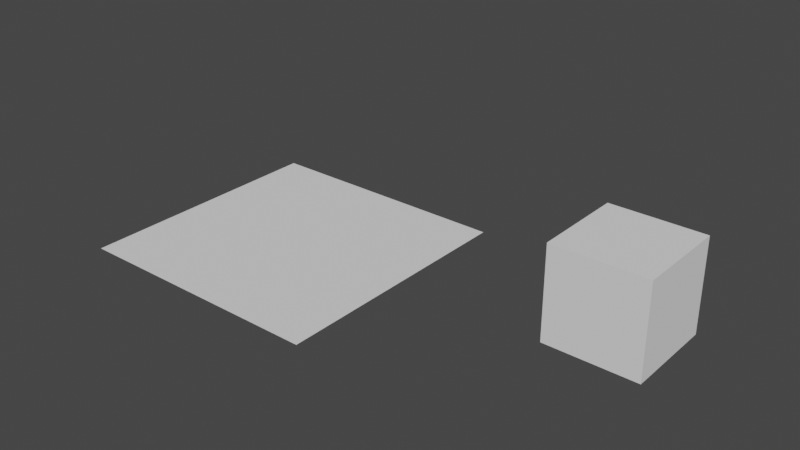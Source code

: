 # Source: tiling.blend  (saved by Blender 4.3.34; exported with 4.5.12 LTS)
import bpy
from mathutils import Matrix  # noqa: F401  (used for matrix-valued properties, if any)

bpy.ops.wm.read_factory_settings(use_empty=True)
scene = bpy.context.scene
scene.name = 'Scene'

# ---- collections
col_mesh = bpy.data.collections.new('Mesh'); scene.collection.children.link(col_mesh)

# ---- world
world_world = bpy.data.worlds.new('World'); scene.world = world_world
world_world.use_nodes = True; world_world.node_tree.nodes.clear()
_N = world_world.node_tree.nodes; _L = world_world.node_tree.links
n0 = _N.new('ShaderNodeOutputWorld'); n0.name = 'World Output'; n0.location = (300, 300)
n1 = _N.new('ShaderNodeBackground'); n1.name = 'Background'; n1.location = (10, 300)
n1.inputs[0].default_value = (0.05088, 0.05088, 0.05088, 1.0)
_L.new(n1.outputs[0], n0.inputs[0])
n0.is_active_output = True
world_world.color = (0.05088, 0.05088, 0.05088)
world_world.use_sun_shadow = False
world_world.sun_shadow_jitter_overblur = 0.0

# ---- meshes
me_plane = bpy.data.meshes.new('Plane')
me_plane.from_pydata([(7.103, -0.9823, 0.7616), (7.103, -0.9823, 2.762), (7.103, 1.018, 0.7616), (7.103, 1.018, 2.762), (9.103, -0.9823, 0.7616), (9.103, -0.9823, 2.762), (9.103, 1.018, 0.7616), (9.103, 1.018, 2.762)], [], [(0, 1, 3, 2), (2, 3, 7, 6), (6, 7, 5, 4), (4, 5, 1, 0), (2, 6, 4, 0), (7, 3, 1, 5)])
_uv = me_plane.uv_layers.new(name='UVMap')
_uv.uv.foreach_set('vector', [0.9999, 0.9999, 0.0001, 0.9999, 0.0001, 0.0001001, 0.9999, 0.0001001, 0.9999, 0.9999, 0.0001, 0.9999, 0.0001, 0.0001001, 0.9999, 0.0001001, 0.0001, 0.0001001, 0.9999, 0.0001001, 0.9999, 0.9999, 0.0001, 0.9999, 9.997e-05, 0.0001001, 0.9999, 0.0001001, 0.9999, 0.9999, 0.0001, 0.9999, 0.9999, 0.9999, 0.0001001, 0.9999, 9.978e-05, 9.978e-05, 0.9999, 9.978e-05, 0.0001001, 0.9999, 0.0001001, 0.0001001, 0.9999, 0.0001002, 0.9999, 0.9999])
me_plane.update()
me_plane_001 = bpy.data.meshes.new('Plane.001')
me_plane_001.from_pydata([(1.0, 1.0, 0.0), (-1.0, 1.0, 0.0), (1.0, -1.0, 0.0), (-1.0, -1.0, 0.0), (-1.0, 1.0, 0.0), (-3.0, 1.0, 0.0), (-1.0, -1.0, 0.0), (-3.0, -1.0, 0.0), (-1.0, -1.0, 0.0), (-3.0, -1.0, 0.0), (-1.0, -3.0, 0.0), (-3.0, -3.0, 0.0), (1.0, -1.0, 0.0), (-1.0, -1.0, 0.0), (1.0, -3.0, 0.0), (-1.0, -3.0, 0.0), (3.0, -1.0, 0.0), (1.0, -1.0, 0.0), (3.0, -3.0, 0.0), (1.0, -3.0, 0.0), (3.0, 1.0, 0.0), (1.0, 1.0, 0.0), (3.0, -1.0, 0.0), (1.0, -1.0, 0.0), (3.0, 3.0, 0.0), (1.0, 3.0, 0.0), (3.0, 1.0, 0.0), (1.0, 1.0, 0.0), (1.0, 3.0, 0.0), (-1.0, 3.0, 0.0), (1.0, 1.0, 0.0), (-1.0, 1.0, 0.0), (-1.0, 3.0, 0.0), (-3.0, 3.0, 0.0), (-1.0, 1.0, 0.0), (-3.0, 1.0, 0.0)], [], [(3, 2, 0, 1), (7, 6, 4, 5), (11, 10, 8, 9), (15, 14, 12, 13), (19, 18, 16, 17), (23, 22, 20, 21), (27, 26, 24, 25), (31, 30, 28, 29), (35, 34, 32, 33)])
_uv = me_plane_001.uv_layers.new(name='UVMap')
_uv.uv.foreach_set('vector', [0.0, 0.0, 1.0, 0.0, 1.0, 1.0, 0.0, 1.0, 0.0, 0.0, 1.0, 0.0, 1.0, 1.0, 0.0, 1.0, 0.0, 0.0, 1.0, 0.0, 1.0, 1.0, 0.0, 1.0, 0.0, 0.0, 1.0, 0.0, 1.0, 1.0, 0.0, 1.0, 0.0, 0.0, 1.0, 0.0, 1.0, 1.0, 0.0, 1.0, 0.0, 0.0, 1.0, 0.0, 1.0, 1.0, 0.0, 1.0, 0.0, 0.0, 1.0, 0.0, 1.0, 1.0, 0.0, 1.0, 0.0, 0.0, 1.0, 0.0, 1.0, 1.0, 0.0, 1.0, 0.0, 0.0, 1.0, 0.0, 1.0, 1.0, 0.0, 1.0])
me_plane_001.update()

# ---- objects
ob_tiling = bpy.data.objects.new('tiling', me_plane)
ob_tiling_001 = bpy.data.objects.new('tiling.001', me_plane_001)

# ---- transforms, parenting, visibility, modifiers, constraints
ob_tiling.location = (0.0, 0.0, 0.0)
ob_tiling_001.location = (0.0, 0.0, 0.0)

# ---- collection membership
col_mesh.objects.link(ob_tiling)
col_mesh.objects.link(ob_tiling_001)

# ---- scene / render settings (as saved in the file)
scene.frame_start = 1; scene.frame_end = 250; scene.frame_set(1)
scene.render.engine = 'BLENDER_EEVEE_NEXT'
scene.cycles.sampling_pattern = 'TABULATED_SOBOL'
scene.cycles.use_light_tree = False
scene.eevee.gi_diffuse_bounces = 4
scene.eevee.gi_cubemap_resolution = '2048'
scene.eevee.taa_samples = 64
scene.eevee.use_gtao = True
scene.eevee.use_raytracing = True
scene.view_settings.view_transform = 'Filmic'
bpy.context.view_layer.update()

# ---- added for rendering (the .blend has no active camera and no usable light): camera, sun
cam_auto = bpy.data.cameras.new('AutoCamera')
cam_auto.lens = 50.0
cam_auto.sensor_width = 36.0
cam_auto.clip_end = 1000.0
ob_auto_camera = bpy.data.objects.new('AutoCamera', cam_auto)
scene.collection.objects.link(ob_auto_camera)
ob_auto_camera.location = (15.8079, -15.308, 11.5861)
ob_auto_camera.rotation_euler = (1.09748, -7.21219e-08, 0.694738)
scene.camera = ob_auto_camera
light_auto_sun = bpy.data.lights.new('AutoSun', 'SUN')
light_auto_sun.energy = 3.0
light_auto_sun.angle = 0.0523599
ob_auto_sun = bpy.data.objects.new('AutoSun', light_auto_sun)
scene.collection.objects.link(ob_auto_sun)
ob_auto_sun.rotation_euler = (0.872665, 0.174533, 0.523599)
bpy.context.view_layer.update()
